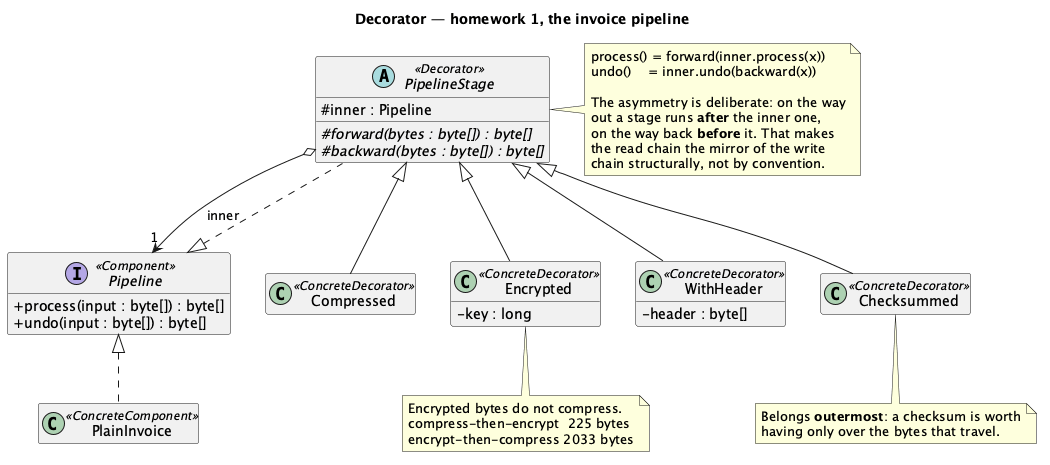

The diagram above was rendered by PlantUML. Its source (embedded in the PNG):
@startuml "decorator-hw-invoicepipeline-class-diagram"
skinparam classAttributeIconSize 0
hide empty members
title Decorator — homework 1, the invoice pipeline


interface Pipeline <<Component>> {
  + process(input : byte[]) : byte[]
  + undo(input : byte[]) : byte[]
}

class PlainInvoice <<ConcreteComponent>>

abstract class PipelineStage <<Decorator>> {
  # inner : Pipeline
  # {abstract} forward(bytes : byte[]) : byte[]
  # {abstract} backward(bytes : byte[]) : byte[]
}

class Compressed <<ConcreteDecorator>>
class Encrypted <<ConcreteDecorator>> {
  - key : long
}
class WithHeader <<ConcreteDecorator>> {
  - header : byte[]
}
class Checksummed <<ConcreteDecorator>>

Pipeline <|.. PlainInvoice
Pipeline <|.. PipelineStage
PipelineStage o--> "1" Pipeline : inner
PipelineStage <|-- Compressed
PipelineStage <|-- Encrypted
PipelineStage <|-- WithHeader
PipelineStage <|-- Checksummed

note right of PipelineStage
  process() = forward(inner.process(x))
  undo()    = inner.undo(backward(x))

  The asymmetry is deliberate: on the way
  out a stage runs <b>after</b> the inner one,
  on the way back <b>before</b> it. That makes
  the read chain the mirror of the write
  chain structurally, not by convention.
end note

note bottom of Checksummed
  Belongs <b>outermost</b>: a checksum is worth
  having only over the bytes that travel.
end note

note bottom of Encrypted
  Encrypted bytes do not compress.
  compress-then-encrypt  225 bytes
  encrypt-then-compress 2033 bytes
end note

@enduml